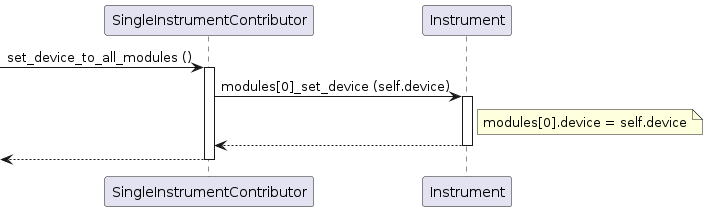

The diagram above was rendered by PlantUML. Its source (embedded in the PNG):
@startuml

participant SingleInstrumentContributor as single
participant Instrument as instr

[-> single ++: set_device_to_all_modules ()
single -> instr ++: modules[0]_set_device (self.device)
note right of instr: modules[0].device = self.device
return
return

@enduml